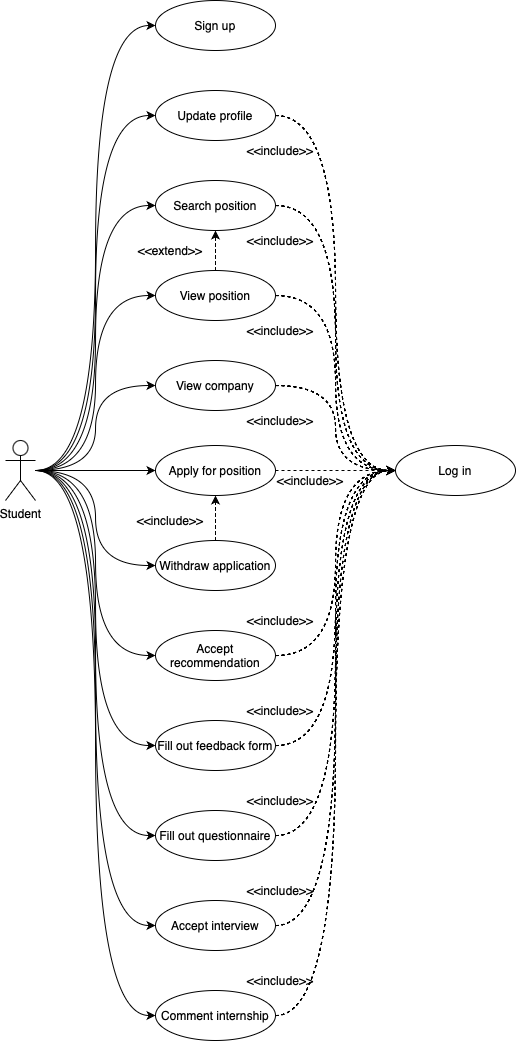

The diagram above was exported from draw.io. Its source (the exported page's mxGraphModel, read from the mxfile embedded in the PNG):
<mxGraphModel dx="681" dy="618" grid="1" gridSize="10" guides="1" tooltips="1" connect="1" arrows="1" fold="1" page="1" pageScale="1" pageWidth="1654" pageHeight="1169" math="0" shadow="0">
  <root>
    <mxCell id="0" />
    <mxCell id="1" parent="0" />
    <mxCell id="uTJ3w_Hj1QJGnyJKJYLN-1" style="edgeStyle=orthogonalEdgeStyle;rounded=0;orthogonalLoop=1;jettySize=auto;html=1;entryX=0;entryY=0.5;entryDx=0;entryDy=0;curved=1;" edge="1" parent="1" source="uTJ3w_Hj1QJGnyJKJYLN-3" target="uTJ3w_Hj1QJGnyJKJYLN-8">
      <mxGeometry relative="1" as="geometry" />
    </mxCell>
    <mxCell id="uTJ3w_Hj1QJGnyJKJYLN-2" style="edgeStyle=orthogonalEdgeStyle;rounded=0;orthogonalLoop=1;jettySize=auto;html=1;entryX=0;entryY=0.5;entryDx=0;entryDy=0;curved=1;" edge="1" parent="1" source="uTJ3w_Hj1QJGnyJKJYLN-3" target="uTJ3w_Hj1QJGnyJKJYLN-6">
      <mxGeometry relative="1" as="geometry" />
    </mxCell>
    <mxCell id="uTJ3w_Hj1QJGnyJKJYLN-34" style="edgeStyle=orthogonalEdgeStyle;rounded=0;orthogonalLoop=1;jettySize=auto;html=1;entryX=0;entryY=0.5;entryDx=0;entryDy=0;curved=1;" edge="1" parent="1" source="uTJ3w_Hj1QJGnyJKJYLN-3" target="uTJ3w_Hj1QJGnyJKJYLN-14">
      <mxGeometry relative="1" as="geometry" />
    </mxCell>
    <mxCell id="uTJ3w_Hj1QJGnyJKJYLN-35" style="edgeStyle=orthogonalEdgeStyle;rounded=0;orthogonalLoop=1;jettySize=auto;html=1;entryX=0;entryY=0.5;entryDx=0;entryDy=0;curved=1;" edge="1" parent="1" source="uTJ3w_Hj1QJGnyJKJYLN-3" target="uTJ3w_Hj1QJGnyJKJYLN-15">
      <mxGeometry relative="1" as="geometry" />
    </mxCell>
    <mxCell id="uTJ3w_Hj1QJGnyJKJYLN-36" style="edgeStyle=orthogonalEdgeStyle;rounded=0;orthogonalLoop=1;jettySize=auto;html=1;entryX=0;entryY=0.5;entryDx=0;entryDy=0;curved=1;" edge="1" parent="1" source="uTJ3w_Hj1QJGnyJKJYLN-3" target="uTJ3w_Hj1QJGnyJKJYLN-16">
      <mxGeometry relative="1" as="geometry" />
    </mxCell>
    <mxCell id="uTJ3w_Hj1QJGnyJKJYLN-37" style="edgeStyle=orthogonalEdgeStyle;rounded=0;orthogonalLoop=1;jettySize=auto;html=1;entryX=0;entryY=0.5;entryDx=0;entryDy=0;curved=1;" edge="1" parent="1" source="uTJ3w_Hj1QJGnyJKJYLN-3" target="uTJ3w_Hj1QJGnyJKJYLN-17">
      <mxGeometry relative="1" as="geometry" />
    </mxCell>
    <mxCell id="uTJ3w_Hj1QJGnyJKJYLN-38" style="edgeStyle=orthogonalEdgeStyle;rounded=0;orthogonalLoop=1;jettySize=auto;html=1;entryX=0;entryY=0.5;entryDx=0;entryDy=0;curved=1;" edge="1" parent="1" source="uTJ3w_Hj1QJGnyJKJYLN-3" target="uTJ3w_Hj1QJGnyJKJYLN-18">
      <mxGeometry relative="1" as="geometry" />
    </mxCell>
    <mxCell id="uTJ3w_Hj1QJGnyJKJYLN-39" style="edgeStyle=orthogonalEdgeStyle;rounded=0;orthogonalLoop=1;jettySize=auto;html=1;entryX=0;entryY=0.5;entryDx=0;entryDy=0;curved=1;" edge="1" parent="1" source="uTJ3w_Hj1QJGnyJKJYLN-3" target="uTJ3w_Hj1QJGnyJKJYLN-19">
      <mxGeometry relative="1" as="geometry" />
    </mxCell>
    <mxCell id="uTJ3w_Hj1QJGnyJKJYLN-40" style="edgeStyle=orthogonalEdgeStyle;rounded=0;orthogonalLoop=1;jettySize=auto;html=1;entryX=0;entryY=0.5;entryDx=0;entryDy=0;curved=1;" edge="1" parent="1" source="uTJ3w_Hj1QJGnyJKJYLN-3" target="uTJ3w_Hj1QJGnyJKJYLN-20">
      <mxGeometry relative="1" as="geometry" />
    </mxCell>
    <mxCell id="uTJ3w_Hj1QJGnyJKJYLN-41" style="edgeStyle=orthogonalEdgeStyle;rounded=0;orthogonalLoop=1;jettySize=auto;html=1;entryX=0;entryY=0.5;entryDx=0;entryDy=0;curved=1;" edge="1" parent="1" source="uTJ3w_Hj1QJGnyJKJYLN-3" target="uTJ3w_Hj1QJGnyJKJYLN-21">
      <mxGeometry relative="1" as="geometry" />
    </mxCell>
    <mxCell id="uTJ3w_Hj1QJGnyJKJYLN-42" style="edgeStyle=orthogonalEdgeStyle;rounded=0;orthogonalLoop=1;jettySize=auto;html=1;entryX=0;entryY=0.5;entryDx=0;entryDy=0;curved=1;" edge="1" parent="1" source="uTJ3w_Hj1QJGnyJKJYLN-3" target="uTJ3w_Hj1QJGnyJKJYLN-22">
      <mxGeometry relative="1" as="geometry" />
    </mxCell>
    <mxCell id="uTJ3w_Hj1QJGnyJKJYLN-60" style="edgeStyle=orthogonalEdgeStyle;rounded=0;orthogonalLoop=1;jettySize=auto;html=1;entryX=0;entryY=0.5;entryDx=0;entryDy=0;curved=1;" edge="1" parent="1" source="uTJ3w_Hj1QJGnyJKJYLN-3" target="uTJ3w_Hj1QJGnyJKJYLN-58">
      <mxGeometry relative="1" as="geometry" />
    </mxCell>
    <mxCell id="uTJ3w_Hj1QJGnyJKJYLN-3" value="Student" style="shape=umlActor;verticalLabelPosition=bottom;verticalAlign=top;html=1;outlineConnect=0;" vertex="1" parent="1">
      <mxGeometry x="290" y="560" width="30" height="60" as="geometry" />
    </mxCell>
    <mxCell id="uTJ3w_Hj1QJGnyJKJYLN-4" value="Log in" style="ellipse;whiteSpace=wrap;html=1;" vertex="1" parent="1">
      <mxGeometry x="680" y="565" width="120" height="50" as="geometry" />
    </mxCell>
    <mxCell id="uTJ3w_Hj1QJGnyJKJYLN-6" value="Sign up" style="ellipse;whiteSpace=wrap;html=1;" vertex="1" parent="1">
      <mxGeometry x="440" y="120" width="120" height="50" as="geometry" />
    </mxCell>
    <mxCell id="uTJ3w_Hj1QJGnyJKJYLN-7" style="edgeStyle=orthogonalEdgeStyle;rounded=0;orthogonalLoop=1;jettySize=auto;html=1;entryX=0;entryY=0.5;entryDx=0;entryDy=0;curved=1;dashed=1;" edge="1" parent="1" source="uTJ3w_Hj1QJGnyJKJYLN-8" target="uTJ3w_Hj1QJGnyJKJYLN-4">
      <mxGeometry relative="1" as="geometry" />
    </mxCell>
    <mxCell id="uTJ3w_Hj1QJGnyJKJYLN-8" value="Update profile" style="ellipse;whiteSpace=wrap;html=1;" vertex="1" parent="1">
      <mxGeometry x="440" y="210" width="120" height="50" as="geometry" />
    </mxCell>
    <mxCell id="uTJ3w_Hj1QJGnyJKJYLN-10" value="&amp;lt;&amp;lt;include&amp;gt;&amp;gt;" style="text;html=1;align=center;verticalAlign=middle;whiteSpace=wrap;rounded=0;" vertex="1" parent="1">
      <mxGeometry x="540" y="270" width="50" as="geometry" />
    </mxCell>
    <mxCell id="uTJ3w_Hj1QJGnyJKJYLN-11" style="edgeStyle=orthogonalEdgeStyle;rounded=0;orthogonalLoop=1;jettySize=auto;html=1;exitX=0.5;exitY=1;exitDx=0;exitDy=0;" edge="1" parent="1">
      <mxGeometry relative="1" as="geometry">
        <mxPoint x="615" y="539.9999999999998" as="sourcePoint" />
        <mxPoint x="615" y="539.9999999999998" as="targetPoint" />
      </mxGeometry>
    </mxCell>
    <mxCell id="uTJ3w_Hj1QJGnyJKJYLN-24" style="edgeStyle=orthogonalEdgeStyle;rounded=0;orthogonalLoop=1;jettySize=auto;html=1;entryX=0;entryY=0.5;entryDx=0;entryDy=0;curved=1;dashed=1;" edge="1" parent="1" source="uTJ3w_Hj1QJGnyJKJYLN-14" target="uTJ3w_Hj1QJGnyJKJYLN-4">
      <mxGeometry relative="1" as="geometry" />
    </mxCell>
    <mxCell id="uTJ3w_Hj1QJGnyJKJYLN-14" value="Search position" style="ellipse;whiteSpace=wrap;html=1;" vertex="1" parent="1">
      <mxGeometry x="440" y="300" width="120" height="50" as="geometry" />
    </mxCell>
    <mxCell id="uTJ3w_Hj1QJGnyJKJYLN-26" style="edgeStyle=orthogonalEdgeStyle;rounded=0;orthogonalLoop=1;jettySize=auto;html=1;entryX=0;entryY=0.5;entryDx=0;entryDy=0;curved=1;dashed=1;" edge="1" parent="1" source="uTJ3w_Hj1QJGnyJKJYLN-15" target="uTJ3w_Hj1QJGnyJKJYLN-4">
      <mxGeometry relative="1" as="geometry" />
    </mxCell>
    <mxCell id="uTJ3w_Hj1QJGnyJKJYLN-43" style="edgeStyle=orthogonalEdgeStyle;rounded=0;orthogonalLoop=1;jettySize=auto;html=1;entryX=0.5;entryY=1;entryDx=0;entryDy=0;curved=1;dashed=1;" edge="1" parent="1" source="uTJ3w_Hj1QJGnyJKJYLN-15" target="uTJ3w_Hj1QJGnyJKJYLN-14">
      <mxGeometry relative="1" as="geometry" />
    </mxCell>
    <mxCell id="uTJ3w_Hj1QJGnyJKJYLN-15" value="View position" style="ellipse;whiteSpace=wrap;html=1;" vertex="1" parent="1">
      <mxGeometry x="440" y="390" width="120" height="50" as="geometry" />
    </mxCell>
    <mxCell id="uTJ3w_Hj1QJGnyJKJYLN-27" style="edgeStyle=orthogonalEdgeStyle;rounded=0;orthogonalLoop=1;jettySize=auto;html=1;entryX=0;entryY=0.5;entryDx=0;entryDy=0;dashed=1;curved=1;" edge="1" parent="1" source="uTJ3w_Hj1QJGnyJKJYLN-16" target="uTJ3w_Hj1QJGnyJKJYLN-4">
      <mxGeometry relative="1" as="geometry" />
    </mxCell>
    <mxCell id="uTJ3w_Hj1QJGnyJKJYLN-16" value="View company" style="ellipse;whiteSpace=wrap;html=1;" vertex="1" parent="1">
      <mxGeometry x="440" y="480" width="120" height="50" as="geometry" />
    </mxCell>
    <mxCell id="uTJ3w_Hj1QJGnyJKJYLN-28" style="rounded=0;orthogonalLoop=1;jettySize=auto;html=1;entryX=0;entryY=0.5;entryDx=0;entryDy=0;dashed=1;" edge="1" parent="1" source="uTJ3w_Hj1QJGnyJKJYLN-17" target="uTJ3w_Hj1QJGnyJKJYLN-4">
      <mxGeometry relative="1" as="geometry" />
    </mxCell>
    <mxCell id="uTJ3w_Hj1QJGnyJKJYLN-17" value="Apply for position" style="ellipse;whiteSpace=wrap;html=1;" vertex="1" parent="1">
      <mxGeometry x="440" y="565" width="120" height="50" as="geometry" />
    </mxCell>
    <mxCell id="uTJ3w_Hj1QJGnyJKJYLN-45" style="edgeStyle=orthogonalEdgeStyle;rounded=0;orthogonalLoop=1;jettySize=auto;html=1;entryX=0.5;entryY=1;entryDx=0;entryDy=0;curved=1;dashed=1;" edge="1" parent="1" source="uTJ3w_Hj1QJGnyJKJYLN-18" target="uTJ3w_Hj1QJGnyJKJYLN-17">
      <mxGeometry relative="1" as="geometry" />
    </mxCell>
    <mxCell id="uTJ3w_Hj1QJGnyJKJYLN-18" value="Withdraw application" style="ellipse;whiteSpace=wrap;html=1;" vertex="1" parent="1">
      <mxGeometry x="440" y="660" width="120" height="50" as="geometry" />
    </mxCell>
    <mxCell id="uTJ3w_Hj1QJGnyJKJYLN-30" style="edgeStyle=orthogonalEdgeStyle;rounded=0;orthogonalLoop=1;jettySize=auto;html=1;entryX=0;entryY=0.5;entryDx=0;entryDy=0;curved=1;dashed=1;" edge="1" parent="1" source="uTJ3w_Hj1QJGnyJKJYLN-19" target="uTJ3w_Hj1QJGnyJKJYLN-4">
      <mxGeometry relative="1" as="geometry" />
    </mxCell>
    <mxCell id="uTJ3w_Hj1QJGnyJKJYLN-19" value="Accept recommendation" style="ellipse;whiteSpace=wrap;html=1;" vertex="1" parent="1">
      <mxGeometry x="440" y="750" width="120" height="50" as="geometry" />
    </mxCell>
    <mxCell id="uTJ3w_Hj1QJGnyJKJYLN-31" style="edgeStyle=orthogonalEdgeStyle;rounded=0;orthogonalLoop=1;jettySize=auto;html=1;entryX=0;entryY=0.5;entryDx=0;entryDy=0;curved=1;dashed=1;" edge="1" parent="1" source="uTJ3w_Hj1QJGnyJKJYLN-20" target="uTJ3w_Hj1QJGnyJKJYLN-4">
      <mxGeometry relative="1" as="geometry" />
    </mxCell>
    <mxCell id="uTJ3w_Hj1QJGnyJKJYLN-20" value="Fill out feedback form" style="ellipse;whiteSpace=wrap;html=1;" vertex="1" parent="1">
      <mxGeometry x="440" y="840" width="120" height="50" as="geometry" />
    </mxCell>
    <mxCell id="uTJ3w_Hj1QJGnyJKJYLN-32" style="edgeStyle=orthogonalEdgeStyle;rounded=0;orthogonalLoop=1;jettySize=auto;html=1;entryX=0;entryY=0.5;entryDx=0;entryDy=0;dashed=1;curved=1;" edge="1" parent="1" source="uTJ3w_Hj1QJGnyJKJYLN-21" target="uTJ3w_Hj1QJGnyJKJYLN-4">
      <mxGeometry relative="1" as="geometry" />
    </mxCell>
    <mxCell id="uTJ3w_Hj1QJGnyJKJYLN-21" value="Fill out questionnaire" style="ellipse;whiteSpace=wrap;html=1;" vertex="1" parent="1">
      <mxGeometry x="440" y="930" width="120" height="50" as="geometry" />
    </mxCell>
    <mxCell id="uTJ3w_Hj1QJGnyJKJYLN-59" style="edgeStyle=orthogonalEdgeStyle;rounded=0;orthogonalLoop=1;jettySize=auto;html=1;entryX=0;entryY=0.5;entryDx=0;entryDy=0;curved=1;dashed=1;" edge="1" parent="1" source="uTJ3w_Hj1QJGnyJKJYLN-22" target="uTJ3w_Hj1QJGnyJKJYLN-4">
      <mxGeometry relative="1" as="geometry" />
    </mxCell>
    <mxCell id="uTJ3w_Hj1QJGnyJKJYLN-22" value="Comment internship" style="ellipse;whiteSpace=wrap;html=1;" vertex="1" parent="1">
      <mxGeometry x="440" y="1110" width="120" height="50" as="geometry" />
    </mxCell>
    <mxCell id="uTJ3w_Hj1QJGnyJKJYLN-44" value="&amp;lt;&amp;lt;extend&amp;gt;&amp;gt;" style="text;html=1;align=center;verticalAlign=middle;whiteSpace=wrap;rounded=0;" vertex="1" parent="1">
      <mxGeometry x="430" y="370" width="50" as="geometry" />
    </mxCell>
    <mxCell id="uTJ3w_Hj1QJGnyJKJYLN-46" value="&amp;lt;&amp;lt;include&amp;gt;&amp;gt;" style="text;html=1;align=center;verticalAlign=middle;whiteSpace=wrap;rounded=0;" vertex="1" parent="1">
      <mxGeometry x="430" y="640" width="50" as="geometry" />
    </mxCell>
    <mxCell id="uTJ3w_Hj1QJGnyJKJYLN-47" value="&amp;lt;&amp;lt;include&amp;gt;&amp;gt;" style="text;html=1;align=center;verticalAlign=middle;whiteSpace=wrap;rounded=0;" vertex="1" parent="1">
      <mxGeometry x="540" y="1010" width="50" as="geometry" />
    </mxCell>
    <mxCell id="uTJ3w_Hj1QJGnyJKJYLN-48" value="&amp;lt;&amp;lt;include&amp;gt;&amp;gt;" style="text;html=1;align=center;verticalAlign=middle;whiteSpace=wrap;rounded=0;" vertex="1" parent="1">
      <mxGeometry x="540" y="540" width="50" as="geometry" />
    </mxCell>
    <mxCell id="uTJ3w_Hj1QJGnyJKJYLN-49" value="&amp;lt;&amp;lt;include&amp;gt;&amp;gt;" style="text;html=1;align=center;verticalAlign=middle;whiteSpace=wrap;rounded=0;" vertex="1" parent="1">
      <mxGeometry x="540" y="450" width="50" as="geometry" />
    </mxCell>
    <mxCell id="uTJ3w_Hj1QJGnyJKJYLN-50" value="&amp;lt;&amp;lt;include&amp;gt;&amp;gt;" style="text;html=1;align=center;verticalAlign=middle;whiteSpace=wrap;rounded=0;" vertex="1" parent="1">
      <mxGeometry x="540" y="360" width="50" as="geometry" />
    </mxCell>
    <mxCell id="uTJ3w_Hj1QJGnyJKJYLN-51" value="&amp;lt;&amp;lt;include&amp;gt;&amp;gt;" style="text;html=1;align=center;verticalAlign=middle;whiteSpace=wrap;rounded=0;" vertex="1" parent="1">
      <mxGeometry x="540" y="740" width="50" as="geometry" />
    </mxCell>
    <mxCell id="uTJ3w_Hj1QJGnyJKJYLN-52" value="&amp;lt;&amp;lt;include&amp;gt;&amp;gt;" style="text;html=1;align=center;verticalAlign=middle;whiteSpace=wrap;rounded=0;" vertex="1" parent="1">
      <mxGeometry x="540" y="830" width="50" as="geometry" />
    </mxCell>
    <mxCell id="uTJ3w_Hj1QJGnyJKJYLN-53" value="&amp;lt;&amp;lt;include&amp;gt;&amp;gt;" style="text;html=1;align=center;verticalAlign=middle;whiteSpace=wrap;rounded=0;" vertex="1" parent="1">
      <mxGeometry x="540" y="920" width="50" as="geometry" />
    </mxCell>
    <mxCell id="uTJ3w_Hj1QJGnyJKJYLN-55" value="&amp;lt;&amp;lt;include&amp;gt;&amp;gt;" style="text;html=1;align=center;verticalAlign=middle;whiteSpace=wrap;rounded=0;" vertex="1" parent="1">
      <mxGeometry x="570" y="600" width="50" as="geometry" />
    </mxCell>
    <mxCell id="uTJ3w_Hj1QJGnyJKJYLN-57" style="edgeStyle=orthogonalEdgeStyle;rounded=0;orthogonalLoop=1;jettySize=auto;html=1;exitX=0;exitY=0;exitDx=0;exitDy=0;" edge="1" parent="1" source="uTJ3w_Hj1QJGnyJKJYLN-53" target="uTJ3w_Hj1QJGnyJKJYLN-53">
      <mxGeometry relative="1" as="geometry" />
    </mxCell>
    <mxCell id="uTJ3w_Hj1QJGnyJKJYLN-63" style="edgeStyle=orthogonalEdgeStyle;rounded=0;orthogonalLoop=1;jettySize=auto;html=1;entryX=0;entryY=0.5;entryDx=0;entryDy=0;curved=1;dashed=1;" edge="1" parent="1" source="uTJ3w_Hj1QJGnyJKJYLN-58" target="uTJ3w_Hj1QJGnyJKJYLN-4">
      <mxGeometry relative="1" as="geometry" />
    </mxCell>
    <mxCell id="uTJ3w_Hj1QJGnyJKJYLN-58" value="Accept interview" style="ellipse;whiteSpace=wrap;html=1;" vertex="1" parent="1">
      <mxGeometry x="440" y="1020" width="120" height="50" as="geometry" />
    </mxCell>
    <mxCell id="uTJ3w_Hj1QJGnyJKJYLN-62" value="&amp;lt;&amp;lt;include&amp;gt;&amp;gt;" style="text;html=1;align=center;verticalAlign=middle;whiteSpace=wrap;rounded=0;" vertex="1" parent="1">
      <mxGeometry x="540" y="1100" width="50" as="geometry" />
    </mxCell>
  </root>
</mxGraphModel>